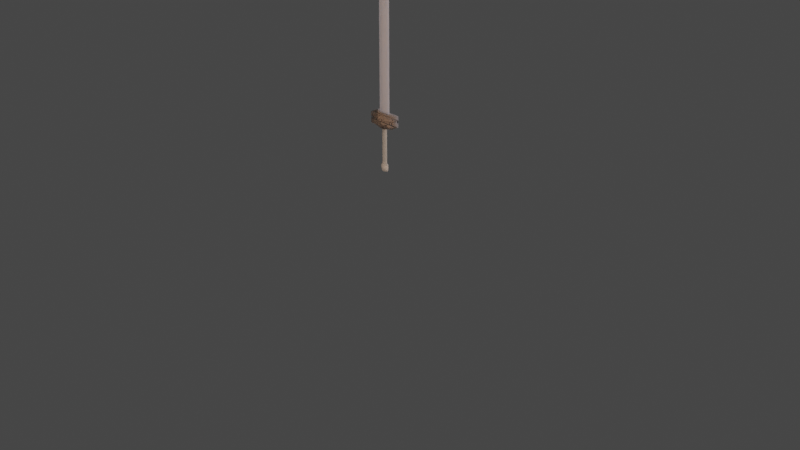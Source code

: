 # Source: sword.blend  (saved by Blender 3.5.10; exported with 4.5.12 LTS)
import bpy
from mathutils import Matrix  # noqa: F401  (used for matrix-valued properties, if any)

bpy.ops.wm.read_factory_settings(use_empty=True)
scene = bpy.context.scene
scene.name = 'Scene'

# ---- collections
col_collection = bpy.data.collections.new('Collection'); scene.collection.children.link(col_collection)

# ---- materials (node trees are filled in below, after node groups)
mat_lamina = bpy.data.materials.new('lamina')
mat_lamina.alpha_threshold = 0.0
mat_lamina.use_transparent_shadow = False
mat_lamina.roughness = 0.5
mat_lamina.line_color = (0.0, 0.0, 0.0, 1.0)
mat_guarda = bpy.data.materials.new('guarda')
mat_guarda.use_transparent_shadow = False
mat_cabo = bpy.data.materials.new('cabo')
mat_cabo.use_transparent_shadow = False

# ---- material node trees
mat_lamina.use_nodes = True; mat_lamina.node_tree.nodes.clear()
_N = mat_lamina.node_tree.nodes; _L = mat_lamina.node_tree.links
n0 = _N.new('ShaderNodeOutputMaterial'); n0.name = 'Material Output'; n0.location = (300, 300)
n1 = _N.new('ShaderNodeBsdfPrincipled'); n1.name = 'Principled BSDF'; n1.location = (10, 300)
n1.distribution = 'GGX'
n1.subsurface_method = 'RANDOM_WALK_SKIN'
n1.inputs[0].default_value = (0.1845, 0.1845, 0.1845, 1.0)
n1.inputs[1].default_value = 0.4252
n1.inputs[3].default_value = 1.45
n1.inputs[8].default_value = 1.0
n1.inputs[10].default_value = 1.0
n1.inputs[13].default_value = 0.0
n1.inputs[24].default_value = 0.02677
n1.inputs[27].default_value = (0.0, 0.0, 0.0, 1.0)
n1.inputs[28].default_value = 1.0
_L.new(n1.outputs[0], n0.inputs[0])
n0.is_active_output = True
mat_guarda.use_nodes = True; mat_guarda.node_tree.nodes.clear()
_N = mat_guarda.node_tree.nodes; _L = mat_guarda.node_tree.links
n0 = _N.new('ShaderNodeBsdfPrincipled'); n0.name = 'Principled BSDF'; n0.location = (10, 300)
n0.distribution = 'GGX'
n0.subsurface_method = 'RANDOM_WALK_SKIN'
n0.inputs[0].default_value = (0.01912, 0.01912, 0.01912, 1.0)
n0.inputs[1].default_value = 0.007874
n0.inputs[2].default_value = 0.0
n0.inputs[3].default_value = 1.45
n0.inputs[8].default_value = 1.0
n0.inputs[10].default_value = 0.685
n0.inputs[11].default_value = 1.01
n0.inputs[13].default_value = 0.0
n0.inputs[20].default_value = 0.0
n0.inputs[27].default_value = (0.0, 0.0, 0.0, 1.0)
n0.inputs[28].default_value = 1.0
n1 = _N.new('ShaderNodeOutputMaterial'); n1.name = 'Material Output'; n1.location = (300, 300)
_L.new(n0.outputs[0], n1.inputs[0])
n1.is_active_output = True
mat_cabo.use_nodes = True; mat_cabo.node_tree.nodes.clear()
_N = mat_cabo.node_tree.nodes; _L = mat_cabo.node_tree.links
n0 = _N.new('ShaderNodeBsdfPrincipled'); n0.name = 'Principled BSDF'; n0.location = (10, 300)
n0.distribution = 'GGX'
n0.subsurface_method = 'RANDOM_WALK_SKIN'
n0.inputs[0].default_value = (0.1237, 0.07335, 0.04053, 1.0)
n0.inputs[2].default_value = 0.0
n0.inputs[3].default_value = 0.0
n0.inputs[8].default_value = 1.0
n0.inputs[10].default_value = 0.622
n0.inputs[11].default_value = 1.466
n0.inputs[13].default_value = 0.0
n0.inputs[20].default_value = 0.0
n0.inputs[27].default_value = (0.005605, 0.005605, 0.005605, 1.0)
n0.inputs[28].default_value = 1.0
n1 = _N.new('ShaderNodeOutputMaterial'); n1.name = 'Material Output'; n1.location = (300, 300)
_L.new(n0.outputs[0], n1.inputs[0])
n1.is_active_output = True

# ---- world
world_world = bpy.data.worlds.new('World'); scene.world = world_world
world_world.use_nodes = True; world_world.node_tree.nodes.clear()
_N = world_world.node_tree.nodes; _L = world_world.node_tree.links
n0 = _N.new('ShaderNodeOutputWorld'); n0.name = 'World Output'; n0.location = (300, 300)
n1 = _N.new('ShaderNodeBackground'); n1.name = 'Background'; n1.location = (10, 300)
n1.inputs[0].default_value = (0.05088, 0.05088, 0.05088, 1.0)
_L.new(n1.outputs[0], n0.inputs[0])
n0.is_active_output = True
world_world.color = (0.05088, 0.05088, 0.05088)
world_world.use_sun_shadow = False
world_world.sun_shadow_jitter_overblur = 0.0

# ---- cameras
cam_camera = bpy.data.cameras.new('Camera')
cam_camera.clip_end = 100.0
cam_camera.ortho_scale = 7.314

# ---- lights
light_light = bpy.data.lights.new('Light', 'POINT')
light_light.color = (1.0, 0.8444, 0.8991)
light_light.transmission_factor = 0.0
light_light.energy = 999.0
light_light.shadow_soft_size = 0.07045
light_light.shadow_maximum_resolution = 0.006
light_light.use_absolute_resolution = True

# ---- meshes
me_cube = bpy.data.meshes.new('Cube')
me_cube.from_pydata([(1.0, -0.03237, 1.0), (1.0, -0.03237, -1.0), (1.0, -0.246, 1.0), (1.0, -0.4391, -1.0), (-1.0, -0.03237, 1.0), (-1.0, -0.03237, -1.0), (-1.0, -0.1692, 1.0), (-1.0, -0.4391, -1.0), (0.0, 1.0, -1.0), (0.0, -0.2414, 1.148), (0.0, -1.0, -1.0), (0.0, -0.03237, 1.148), (0.5, -1.0, -1.0), (0.5, -0.03237, 1.076), (0.5, 1.0, -1.0), (0.5, -0.2407, 1.076), (-0.5, 1.0, -1.0), (-0.5, -0.1958, 1.077), (-0.5, -1.0, -1.0), (-0.5, -0.03237, 1.077), (-0.5428, 1.0, 1.003), (0.5785, 1.0, 1.006), (0.0, 1.0, 1.086), (0.0, -1.0, 1.086), (-0.5428, -1.0, 1.004), (0.5785, -1.0, 1.006)], [], [(19, 4, 6, 17), (18, 24, 6, 7), (7, 6, 4, 5), (14, 1, 3, 12), (1, 0, 2, 3), (14, 21, 0, 1), (16, 20, 22, 8), (16, 8, 10, 18), (12, 25, 23, 10), (13, 11, 9, 15), (0, 13, 15, 2), (3, 2, 25, 12), (8, 22, 21, 14), (8, 14, 12, 10), (5, 16, 18, 7), (5, 4, 20, 16), (10, 23, 24, 18), (11, 19, 17, 9), (20, 4, 19), (0, 21, 13), (21, 22, 11, 13), (22, 20, 19, 11), (25, 2, 15), (6, 24, 17), (23, 25, 15, 9), (24, 23, 9, 17)])
_uv = me_cube.uv_layers.new(name='UVMap')
_uv.uv.foreach_set('vector', [0.8125, 0.5, 0.875, 0.5, 0.875, 0.75, 0.8125, 0.75, 0.375, 0.9375, 0.6158, 0.9375, 0.625, 1.0, 0.375, 1.0, 0.375, 0.0, 0.625, 0.0, 0.625, 0.25, 0.375, 0.25, 0.3125, 0.5, 0.375, 0.5, 0.375, 0.75, 0.3125, 0.75, 0.375, 0.5, 0.625, 0.5, 0.625, 0.75, 0.375, 0.75, 0.375, 0.4375, 0.6159, 0.4375, 0.625, 0.5, 0.375, 0.5, 0.375, 0.3125, 0.6158, 0.3125, 0.6077, 0.375, 0.375, 0.375, 0.1875, 0.5, 0.25, 0.5, 0.25, 0.75, 0.1875, 0.75, 0.375, 0.8125, 0.6159, 0.8125, 0.6077, 0.875, 0.375, 0.875, 0.6875, 0.5, 0.75, 0.5, 0.75, 0.75, 0.6875, 0.75, 0.625, 0.5, 0.6875, 0.5, 0.6875, 0.75, 0.625, 0.75, 0.375, 0.75, 0.625, 0.75, 0.6159, 0.8125, 0.375, 0.8125, 0.375, 0.375, 0.6077, 0.375, 0.6159, 0.4375, 0.375, 0.4375, 0.25, 0.5, 0.3125, 0.5, 0.3125, 0.75, 0.25, 0.75, 0.125, 0.5, 0.1875, 0.5, 0.1875, 0.75, 0.125, 0.75, 0.375, 0.25, 0.625, 0.25, 0.6158, 0.3125, 0.375, 0.3125, 0.375, 0.875, 0.6077, 0.875, 0.6158, 0.9375, 0.375, 0.9375, 0.75, 0.5, 0.8125, 0.5, 0.8125, 0.75, 0.75, 0.75, 0.6158, 0.3125, 0.625, 0.25, 0.625, 0.3125, 0.625, 0.5, 0.6159, 0.4375, 0.625, 0.4375, 0.6159, 0.4375, 0.6077, 0.375, 0.625, 0.375, 0.625, 0.4375, 0.6077, 0.375, 0.6158, 0.3125, 0.625, 0.3125, 0.625, 0.375, 0.6159, 0.8125, 0.625, 0.75, 0.625, 0.8125, 0.625, 1.0, 0.6158, 0.9375, 0.625, 0.9375, 0.6077, 0.875, 0.6159, 0.8125, 0.625, 0.8125, 0.625, 0.875, 0.6158, 0.9375, 0.6077, 0.875, 0.625, 0.875, 0.625, 0.9375])
me_cube.materials.append(mat_lamina)
me_cube.use_mirror_vertex_groups = False
me_cube.update()
me_cube_004 = bpy.data.meshes.new('Cube.004')
me_cube_004.from_pydata([(-0.1414, 0.002676, 0.0), (-0.1368, 0.002676, 0.06058), (-0.1414, 0.09339, 0.0), (-0.1368, 0.09339, 0.06058), (-0.001289, 0.009941, 0.001259), (0.0, 0.002676, 0.06058), (-0.00108, 0.08719, 0.00105), (0.0, 0.09339, 0.06058), (-0.00108, 0.08719, 0.01285), (-0.1414, 0.09339, 0.01368), (-0.1414, 0.002676, 0.01308), (-0.001289, 0.009941, 0.01162), (-0.1483, 0.09339, 0.01351), (-0.1484, 0.002676, 0.01338), (-0.1484, 0.09339, 0.01958), (-0.1485, 0.002676, 0.02009), (-0.1483, 0.09339, 0.0224), (-0.1485, 0.002676, 0.02288), (-0.1424, 0.09339, 0.05896), (-0.1424, 0.002676, 0.05925), (-0.1456, 0.002676, 0.05696), (-0.1456, 0.09339, 0.05648), (-0.1478, 0.09339, 0.05259), (-0.1478, 0.002676, 0.05332), (-0.1478, 0.09339, 0.05039), (-0.1479, 0.002676, 0.05074), (-0.1144, 0.08719, 0.00105), (-0.1144, 0.08719, 0.01264), (-0.1183, 0.08593, 0.0), (-0.1186, 0.08593, 0.01372), (-0.1182, 0.01274, 0.0), (-0.1185, 0.01274, 0.01305), (-0.1144, 0.009941, 0.001259), (-0.1143, 0.009941, 0.01175), (0.0, 0.002676, 0.01291), (0.0, 0.002676, 0.0), (-0.1157, 0.002676, 0.0), (-0.1156, 0.002676, 0.01305), (0.0, 0.09339, 0.01394), (0.0, 0.09339, 0.0), (-0.1154, 0.09339, 0.0), (-0.1154, 0.09339, 0.01373), (-0.1389, 0.08593, 0.0), (-0.1389, 0.08593, 0.01369), (-0.1389, 0.01274, 0.01307), (-0.1388, 0.01274, 0.0), (0.1414, 0.002676, 0.0), (0.1368, 0.002676, 0.06058), (0.1414, 0.09339, 0.0), (0.1368, 0.09339, 0.06058), (0.001289, 0.009941, 0.001259), (0.00108, 0.08719, 0.00105), (0.00108, 0.08719, 0.01285), (0.1414, 0.09339, 0.01368), (0.1414, 0.002676, 0.01308), (0.001289, 0.009941, 0.01162), (0.1483, 0.09339, 0.01351), (0.1484, 0.002676, 0.01338), (0.1484, 0.09339, 0.01958), (0.1485, 0.002676, 0.02009), (0.1483, 0.09339, 0.0224), (0.1485, 0.002676, 0.02288), (0.1424, 0.09339, 0.05896), (0.1424, 0.002676, 0.05925), (0.1456, 0.002676, 0.05696), (0.1456, 0.09339, 0.05648), (0.1478, 0.09339, 0.05259), (0.1478, 0.002676, 0.05332), (0.1478, 0.09339, 0.05039), (0.1479, 0.002676, 0.05074), (0.1144, 0.08719, 0.00105), (0.1144, 0.08719, 0.01264), (0.1183, 0.08593, 0.0), (0.1186, 0.08593, 0.01372), (0.1182, 0.01274, 0.0), (0.1185, 0.01274, 0.01305), (0.1144, 0.009941, 0.001259), (0.1143, 0.009941, 0.01175), (0.1157, 0.002676, 0.0), (0.1156, 0.002676, 0.01305), (0.1154, 0.09339, 0.0), (0.1154, 0.09339, 0.01373), (0.1389, 0.08593, 0.0), (0.1389, 0.08593, 0.01369), (0.1389, 0.01274, 0.01307), (0.1388, 0.01274, 0.0), (-0.1238, 0.01569, -0.06058), (-0.1238, 0.08038, -0.06058), (-0.001289, 0.009941, -0.001259), (0.0, 0.002676, -0.06058), (-0.00108, 0.08719, -0.00105), (0.0, 0.08038, -0.06058), (-0.00108, 0.08719, -0.01285), (-0.1414, 0.09339, -0.01368), (-0.1414, 0.002676, -0.01308), (-0.001289, 0.009941, -0.01162), (-0.1483, 0.09339, -0.01351), (-0.1484, 0.002676, -0.01338), (-0.1484, 0.09339, -0.01958), (-0.1485, 0.002676, -0.02009), (-0.1483, 0.09339, -0.0224), (-0.1485, 0.002676, -0.02288), (-0.1424, 0.09339, -0.05896), (-0.1424, 0.002676, -0.05925), (-0.1456, 0.002676, -0.05696), (-0.1456, 0.09339, -0.05648), (-0.1478, 0.09339, -0.05259), (-0.1478, 0.002676, -0.05332), (-0.1478, 0.09339, -0.05039), (-0.1479, 0.002676, -0.05074), (-0.1144, 0.08719, -0.00105), (-0.1144, 0.08719, -0.01264), (-0.1186, 0.08593, -0.01372), (-0.1185, 0.01274, -0.01305), (-0.1144, 0.009941, -0.001259), (-0.1143, 0.009941, -0.01175), (0.0, 0.002676, -0.01291), (-0.1156, 0.002676, -0.01305), (0.0, 0.09339, -0.01394), (-0.1154, 0.09339, -0.01373), (-0.1389, 0.08593, -0.01369), (-0.1389, 0.01274, -0.01307), (0.1238, 0.01569, -0.06058), (0.1238, 0.08038, -0.06058), (0.001289, 0.009941, -0.001259), (0.00108, 0.08719, -0.00105), (0.00108, 0.08719, -0.01285), (0.1414, 0.09339, -0.01368), (0.1414, 0.002676, -0.01308), (0.001289, 0.009941, -0.01162), (0.1483, 0.09339, -0.01351), (0.1484, 0.002676, -0.01338), (0.1484, 0.09339, -0.01958), (0.1485, 0.002676, -0.02009), (0.1483, 0.09339, -0.0224), (0.1485, 0.002676, -0.02288), (0.1424, 0.09339, -0.05896), (0.1424, 0.002676, -0.05925), (0.1456, 0.002676, -0.05696), (0.1456, 0.09339, -0.05648), (0.1478, 0.09339, -0.05259), (0.1478, 0.002676, -0.05332), (0.1478, 0.09339, -0.05039), (0.1479, 0.002676, -0.05074), (0.1144, 0.08719, -0.00105), (0.1144, 0.08719, -0.01264), (0.1186, 0.08593, -0.01372), (0.1185, 0.01274, -0.01305), (0.1144, 0.009941, -0.001259), (0.1143, 0.009941, -0.01175), (0.1156, 0.002676, -0.01305), (0.1154, 0.09339, -0.01373), (0.1389, 0.08593, -0.01369), (0.1389, 0.01274, -0.01307), (-0.1368, 0.002676, -0.06058), (-0.1368, 0.09339, -0.06058), (0.0, 0.09339, -0.06058), (0.0, 0.01569, -0.06058), (0.1368, 0.002676, -0.06058), (0.1368, 0.09339, -0.06058), (0.0, 0.08038, -0.09239), (0.0, 0.01569, -0.09239), (-0.05494, 0.01569, -0.08449), (-0.05494, 0.08038, -0.08449), (0.0, 0.08038, -0.09239), (0.04995, 0.08038, -0.08509), (0.04995, 0.01569, -0.08509), (0.0, 0.01569, -0.09239)], [], [(0, 10, 9, 2), (2, 9, 43, 42), (4, 11, 33, 32), (7, 3, 1, 5), (38, 41, 29, 43, 9, 12, 14, 16, 24, 22, 21, 18, 3, 7), (9, 10, 13, 12), (10, 44, 31, 37, 34, 5, 1, 19, 20, 23, 25, 17, 15, 13), (12, 13, 15, 14), (14, 15, 17, 16), (16, 17, 25, 24), (18, 19, 1, 3), (21, 20, 19, 18), (22, 23, 20, 21), (24, 25, 23, 22), (26, 27, 8, 6), (28, 29, 41, 40), (30, 31, 44, 45), (36, 37, 31, 30), (11, 4, 35, 34), (4, 32, 36, 35), (33, 11, 34, 37), (32, 33, 37, 36), (6, 8, 38, 39), (26, 6, 39, 40), (8, 27, 41, 38), (27, 26, 40, 41), (42, 43, 29, 28), (45, 44, 10, 0), (46, 48, 53, 54), (48, 82, 83, 53), (50, 76, 77, 55), (7, 5, 47, 49), (38, 7, 49, 62, 65, 66, 68, 60, 58, 56, 53, 83, 73, 81), (53, 56, 57, 54), (54, 57, 59, 61, 69, 67, 64, 63, 47, 5, 34, 79, 75, 84), (56, 58, 59, 57), (58, 60, 61, 59), (60, 68, 69, 61), (62, 49, 47, 63), (65, 62, 63, 64), (66, 65, 64, 67), (68, 66, 67, 69), (70, 51, 52, 71), (72, 80, 81, 73), (74, 85, 84, 75), (78, 74, 75, 79), (55, 34, 35, 50), (50, 35, 78, 76), (77, 79, 34, 55), (76, 78, 79, 77), (51, 39, 38, 52), (70, 80, 39, 51), (52, 38, 81, 71), (71, 81, 80, 70), (82, 72, 73, 83), (85, 46, 54, 84), (0, 2, 93, 94), (2, 42, 120, 93), (88, 114, 115, 95), (118, 156, 155, 102, 105, 106, 108, 100, 98, 96, 93, 120, 112, 119), (93, 96, 97, 94), (94, 97, 99, 101, 109, 107, 104, 103, 154, 89, 116, 117, 113, 121), (96, 98, 99, 97), (98, 100, 101, 99), (100, 108, 109, 101), (102, 155, 154, 103), (105, 102, 103, 104), (106, 105, 104, 107), (108, 106, 107, 109), (110, 90, 92, 111), (28, 40, 119, 112), (30, 45, 121, 113), (36, 30, 113, 117), (95, 116, 35, 88), (88, 35, 36, 114), (115, 117, 116, 95), (114, 36, 117, 115), (90, 39, 118, 92), (110, 40, 39, 90), (92, 118, 119, 111), (111, 119, 40, 110), (42, 28, 112, 120), (45, 0, 94, 121), (46, 128, 127, 48), (48, 127, 152, 82), (124, 129, 149, 148), (118, 151, 146, 152, 127, 130, 132, 134, 142, 140, 139, 136, 159, 156), (127, 128, 131, 130), (128, 153, 147, 150, 116, 89, 158, 137, 138, 141, 143, 135, 133, 131), (130, 131, 133, 132), (132, 133, 135, 134), (134, 135, 143, 142), (136, 137, 158, 159), (139, 138, 137, 136), (140, 141, 138, 139), (142, 143, 141, 140), (144, 145, 126, 125), (72, 146, 151, 80), (74, 147, 153, 85), (78, 150, 147, 74), (129, 124, 35, 116), (124, 148, 78, 35), (149, 129, 116, 150), (148, 149, 150, 78), (125, 126, 118, 39), (144, 125, 39, 80), (126, 145, 151, 118), (145, 144, 80, 151), (82, 152, 146, 72), (85, 153, 128, 46), (87, 86, 154, 155), (91, 87, 155, 156), (86, 157, 89, 154), (122, 123, 159, 158), (123, 91, 156, 159), (157, 122, 158, 89), (160, 161, 162, 163), (157, 161, 160, 91), (86, 162, 161, 157), (87, 163, 162, 86), (91, 160, 163, 87), (164, 165, 166, 167), (123, 165, 164, 91), (122, 166, 165, 123), (157, 167, 166, 122), (91, 164, 167, 157)])
_uv = me_cube_004.uv_layers.new(name='UVMap')
_uv.uv.foreach_set('vector', [0.375, 0.0, 0.4291, 0.0, 0.4316, 0.25, 0.375, 0.25, 0.375, 0.25, 0.4316, 0.25, 0.4316, 0.2585, 0.375, 0.2585, 0.3803, 0.7524, 0.4231, 0.7524, 0.4236, 0.9574, 0.3803, 0.9572, 0.625, 0.5, 0.875, 0.5, 0.875, 0.75, 0.625, 0.75, 0.4327, 0.5, 0.4318, 0.296, 0.4317, 0.2861, 0.4316, 0.2585, 0.4316, 0.25, 0.4467, 0.25, 0.4559, 0.25, 0.4649, 0.25, 0.5841, 0.25, 0.5921, 0.25, 0.603, 0.25, 0.6149, 0.25, 0.625, 0.25, 0.625, 0.5, 0.4316, 0.25, 0.4291, 0.0, 0.4462, 0.0, 0.4467, 0.25, 0.4291, 1.0, 0.4291, 0.9947, 0.429, 0.9674, 0.429, 0.9598, 0.4284, 0.75, 0.625, 0.75, 0.625, 1.0, 0.6161, 1.0, 0.605, 1.0, 0.5951, 1.0, 0.5871, 1.0, 0.4695, 1.0, 0.458, 1.0, 0.4462, 1.0, 0.4467, 0.25, 0.4462, 0.0, 0.458, 0.0, 0.4559, 0.25, 0.4559, 0.25, 0.458, 0.0, 0.4695, 0.0, 0.4649, 0.25, 0.4649, 0.25, 0.4695, 0.0, 0.5871, 0.0, 0.5841, 0.25, 0.6149, 0.25, 0.6161, 0.0, 0.625, 0.0, 0.625, 0.25, 0.603, 0.25, 0.605, 0.0, 0.6161, 0.0, 0.6149, 0.25, 0.5921, 0.25, 0.5951, 0.0, 0.605, 0.0, 0.603, 0.25, 0.5841, 0.25, 0.5871, 0.0, 0.5951, 0.0, 0.5921, 0.25, 0.3795, 0.2979, 0.4273, 0.2979, 0.4282, 0.4981, 0.3795, 0.4981, 0.375, 0.2866, 0.4317, 0.2861, 0.4318, 0.296, 0.375, 0.296, 0.375, 0.9693, 0.429, 0.9674, 0.4291, 0.9947, 0.375, 0.9954, 0.375, 0.9595, 0.429, 0.9598, 0.429, 0.9674, 0.375, 0.9693, 0.4231, 0.7524, 0.3803, 0.7524, 0.375, 0.75, 0.4284, 0.75, 0.3803, 0.7524, 0.3803, 0.9572, 0.375, 0.9595, 0.375, 0.75, 0.4236, 0.9574, 0.4231, 0.7524, 0.4284, 0.75, 0.429, 0.9598, 0.3803, 0.9572, 0.4236, 0.9574, 0.429, 0.9598, 0.375, 0.9595, 0.3795, 0.4981, 0.4282, 0.4981, 0.4327, 0.5, 0.375, 0.5, 0.3795, 0.2979, 0.3795, 0.4981, 0.375, 0.5, 0.375, 0.296, 0.4282, 0.4981, 0.4273, 0.2979, 0.4318, 0.296, 0.4327, 0.5, 0.4273, 0.2979, 0.3795, 0.2979, 0.375, 0.296, 0.4318, 0.296, 0.375, 0.2585, 0.4316, 0.2585, 0.4317, 0.2861, 0.375, 0.2866, 0.375, 0.9954, 0.4291, 0.9947, 0.4291, 1.0, 0.375, 1.0, 0.375, 0.0, 0.375, 0.25, 0.4316, 0.25, 0.4291, 0.0, 0.375, 0.25, 0.375, 0.2585, 0.4316, 0.2585, 0.4316, 0.25, 0.3803, 0.7524, 0.3803, 0.9572, 0.4236, 0.9574, 0.4231, 0.7524, 0.625, 0.5, 0.625, 0.75, 0.875, 0.75, 0.875, 0.5, 0.4327, 0.5, 0.625, 0.5, 0.625, 0.25, 0.6149, 0.25, 0.603, 0.25, 0.5921, 0.25, 0.5841, 0.25, 0.4649, 0.25, 0.4559, 0.25, 0.4467, 0.25, 0.4316, 0.25, 0.4316, 0.2585, 0.4317, 0.2861, 0.4318, 0.296, 0.4316, 0.25, 0.4467, 0.25, 0.4462, 0.0, 0.4291, 0.0, 0.4291, 1.0, 0.4462, 1.0, 0.458, 1.0, 0.4695, 1.0, 0.5871, 1.0, 0.5951, 1.0, 0.605, 1.0, 0.6161, 1.0, 0.625, 1.0, 0.625, 0.75, 0.4284, 0.75, 0.429, 0.9598, 0.429, 0.9674, 0.4291, 0.9947, 0.4467, 0.25, 0.4559, 0.25, 0.458, 0.0, 0.4462, 0.0, 0.4559, 0.25, 0.4649, 0.25, 0.4695, 0.0, 0.458, 0.0, 0.4649, 0.25, 0.5841, 0.25, 0.5871, 0.0, 0.4695, 0.0, 0.6149, 0.25, 0.625, 0.25, 0.625, 0.0, 0.6161, 0.0, 0.603, 0.25, 0.6149, 0.25, 0.6161, 0.0, 0.605, 0.0, 0.5921, 0.25, 0.603, 0.25, 0.605, 0.0, 0.5951, 0.0, 0.5841, 0.25, 0.5921, 0.25, 0.5951, 0.0, 0.5871, 0.0, 0.3795, 0.2979, 0.3795, 0.4981, 0.4282, 0.4981, 0.4273, 0.2979, 0.375, 0.2866, 0.375, 0.296, 0.4318, 0.296, 0.4317, 0.2861, 0.375, 0.9693, 0.375, 0.9954, 0.4291, 0.9947, 0.429, 0.9674, 0.375, 0.9595, 0.375, 0.9693, 0.429, 0.9674, 0.429, 0.9598, 0.4231, 0.7524, 0.4284, 0.75, 0.375, 0.75, 0.3803, 0.7524, 0.3803, 0.7524, 0.375, 0.75, 0.375, 0.9595, 0.3803, 0.9572, 0.4236, 0.9574, 0.429, 0.9598, 0.4284, 0.75, 0.4231, 0.7524, 0.3803, 0.9572, 0.375, 0.9595, 0.429, 0.9598, 0.4236, 0.9574, 0.3795, 0.4981, 0.375, 0.5, 0.4327, 0.5, 0.4282, 0.4981, 0.3795, 0.2979, 0.375, 0.296, 0.375, 0.5, 0.3795, 0.4981, 0.4282, 0.4981, 0.4327, 0.5, 0.4318, 0.296, 0.4273, 0.2979, 0.4273, 0.2979, 0.4318, 0.296, 0.375, 0.296, 0.3795, 0.2979, 0.375, 0.2585, 0.375, 0.2866, 0.4317, 0.2861, 0.4316, 0.2585, 0.375, 0.9954, 0.375, 1.0, 0.4291, 1.0, 0.4291, 0.9947, 0.375, 0.0, 0.375, 0.25, 0.4316, 0.25, 0.4291, 0.0, 0.375, 0.25, 0.375, 0.2585, 0.4316, 0.2585, 0.4316, 0.25, 0.3803, 0.7524, 0.3803, 0.9572, 0.4236, 0.9574, 0.4231, 0.7524, 0.4327, 0.5, 0.625, 0.5, 0.625, 0.25, 0.6149, 0.25, 0.603, 0.25, 0.5921, 0.25, 0.5841, 0.25, 0.4649, 0.25, 0.4559, 0.25, 0.4467, 0.25, 0.4316, 0.25, 0.4316, 0.2585, 0.4317, 0.2861, 0.4318, 0.296, 0.4316, 0.25, 0.4467, 0.25, 0.4462, 0.0, 0.4291, 0.0, 0.4291, 1.0, 0.4462, 1.0, 0.458, 1.0, 0.4695, 1.0, 0.5871, 1.0, 0.5951, 1.0, 0.605, 1.0, 0.6161, 1.0, 0.625, 1.0, 0.625, 0.75, 0.4284, 0.75, 0.429, 0.9598, 0.429, 0.9674, 0.4291, 0.9947, 0.4467, 0.25, 0.4559, 0.25, 0.458, 0.0, 0.4462, 0.0, 0.4559, 0.25, 0.4649, 0.25, 0.4695, 0.0, 0.458, 0.0, 0.4649, 0.25, 0.5841, 0.25, 0.5871, 0.0, 0.4695, 0.0, 0.6149, 0.25, 0.625, 0.25, 0.625, 0.0, 0.6161, 0.0, 0.603, 0.25, 0.6149, 0.25, 0.6161, 0.0, 0.605, 0.0, 0.5921, 0.25, 0.603, 0.25, 0.605, 0.0, 0.5951, 0.0, 0.5841, 0.25, 0.5921, 0.25, 0.5951, 0.0, 0.5871, 0.0, 0.3795, 0.2979, 0.3795, 0.4981, 0.4282, 0.4981, 0.4273, 0.2979, 0.375, 0.2866, 0.375, 0.296, 0.4318, 0.296, 0.4317, 0.2861, 0.375, 0.9693, 0.375, 0.9954, 0.4291, 0.9947, 0.429, 0.9674, 0.375, 0.9595, 0.375, 0.9693, 0.429, 0.9674, 0.429, 0.9598, 0.4231, 0.7524, 0.4284, 0.75, 0.375, 0.75, 0.3803, 0.7524, 0.3803, 0.7524, 0.375, 0.75, 0.375, 0.9595, 0.3803, 0.9572, 0.4236, 0.9574, 0.429, 0.9598, 0.4284, 0.75, 0.4231, 0.7524, 0.3803, 0.9572, 0.375, 0.9595, 0.429, 0.9598, 0.4236, 0.9574, 0.3795, 0.4981, 0.375, 0.5, 0.4327, 0.5, 0.4282, 0.4981, 0.3795, 0.2979, 0.375, 0.296, 0.375, 0.5, 0.3795, 0.4981, 0.4282, 0.4981, 0.4327, 0.5, 0.4318, 0.296, 0.4273, 0.2979, 0.4273, 0.2979, 0.4318, 0.296, 0.375, 0.296, 0.3795, 0.2979, 0.375, 0.2585, 0.375, 0.2866, 0.4317, 0.2861, 0.4316, 0.2585, 0.375, 0.9954, 0.375, 1.0, 0.4291, 1.0, 0.4291, 0.9947, 0.375, 0.0, 0.4291, 0.0, 0.4316, 0.25, 0.375, 0.25, 0.375, 0.25, 0.4316, 0.25, 0.4316, 0.2585, 0.375, 0.2585, 0.3803, 0.7524, 0.4231, 0.7524, 0.4236, 0.9574, 0.3803, 0.9572, 0.4327, 0.5, 0.4318, 0.296, 0.4317, 0.2861, 0.4316, 0.2585, 0.4316, 0.25, 0.4467, 0.25, 0.4559, 0.25, 0.4649, 0.25, 0.5841, 0.25, 0.5921, 0.25, 0.603, 0.25, 0.6149, 0.25, 0.625, 0.25, 0.625, 0.5, 0.4316, 0.25, 0.4291, 0.0, 0.4462, 0.0, 0.4467, 0.25, 0.4291, 1.0, 0.4291, 0.9947, 0.429, 0.9674, 0.429, 0.9598, 0.4284, 0.75, 0.625, 0.75, 0.625, 1.0, 0.6161, 1.0, 0.605, 1.0, 0.5951, 1.0, 0.5871, 1.0, 0.4695, 1.0, 0.458, 1.0, 0.4462, 1.0, 0.4467, 0.25, 0.4462, 0.0, 0.458, 0.0, 0.4559, 0.25, 0.4559, 0.25, 0.458, 0.0, 0.4695, 0.0, 0.4649, 0.25, 0.4649, 0.25, 0.4695, 0.0, 0.5871, 0.0, 0.5841, 0.25, 0.6149, 0.25, 0.6161, 0.0, 0.625, 0.0, 0.625, 0.25, 0.603, 0.25, 0.605, 0.0, 0.6161, 0.0, 0.6149, 0.25, 0.5921, 0.25, 0.5951, 0.0, 0.605, 0.0, 0.603, 0.25, 0.5841, 0.25, 0.5871, 0.0, 0.5951, 0.0, 0.5921, 0.25, 0.3795, 0.2979, 0.4273, 0.2979, 0.4282, 0.4981, 0.3795, 0.4981, 0.375, 0.2866, 0.4317, 0.2861, 0.4318, 0.296, 0.375, 0.296, 0.375, 0.9693, 0.429, 0.9674, 0.4291, 0.9947, 0.375, 0.9954, 0.375, 0.9595, 0.429, 0.9598, 0.429, 0.9674, 0.375, 0.9693, 0.4231, 0.7524, 0.3803, 0.7524, 0.375, 0.75, 0.4284, 0.75, 0.3803, 0.7524, 0.3803, 0.9572, 0.375, 0.9595, 0.375, 0.75, 0.4236, 0.9574, 0.4231, 0.7524, 0.4284, 0.75, 0.429, 0.9598, 0.3803, 0.9572, 0.4236, 0.9574, 0.429, 0.9598, 0.375, 0.9595, 0.3795, 0.4981, 0.4282, 0.4981, 0.4327, 0.5, 0.375, 0.5, 0.3795, 0.2979, 0.3795, 0.4981, 0.375, 0.5, 0.375, 0.296, 0.4282, 0.4981, 0.4273, 0.2979, 0.4318, 0.296, 0.4327, 0.5, 0.4273, 0.2979, 0.3795, 0.2979, 0.375, 0.296, 0.4318, 0.296, 0.375, 0.2585, 0.4316, 0.2585, 0.4317, 0.2861, 0.375, 0.2866, 0.375, 0.9954, 0.4291, 0.9947, 0.4291, 1.0, 0.375, 1.0, 0.8512, 0.5359, 0.8512, 0.7141, 0.875, 0.75, 0.875, 0.5, 0.625, 0.5359, 0.8512, 0.5359, 0.875, 0.5, 0.625, 0.5, 0.8512, 0.7141, 0.625, 0.7141, 0.625, 0.75, 0.875, 0.75, 0.8512, 0.7141, 0.8512, 0.5359, 0.875, 0.5, 0.875, 0.75, 0.8512, 0.5359, 0.625, 0.5359, 0.625, 0.5, 0.875, 0.5, 0.625, 0.7141, 0.8512, 0.7141, 0.875, 0.75, 0.625, 0.75, 0.625, 0.5359, 0.625, 0.7141, 0.8512, 0.7141, 0.8512, 0.5359, 0.625, 0.7141, 0.625, 0.7141, 0.625, 0.5359, 0.625, 0.5359, 0.8512, 0.7141, 0.8512, 0.7141, 0.625, 0.7141, 0.625, 0.7141, 0.8512, 0.5359, 0.8512, 0.5359, 0.8512, 0.7141, 0.8512, 0.7141, 0.625, 0.5359, 0.625, 0.5359, 0.8512, 0.5359, 0.8512, 0.5359, 0.625, 0.5359, 0.8512, 0.5359, 0.8512, 0.7141, 0.625, 0.7141, 0.8512, 0.5359, 0.8512, 0.5359, 0.625, 0.5359, 0.625, 0.5359, 0.8512, 0.7141, 0.8512, 0.7141, 0.8512, 0.5359, 0.8512, 0.5359, 0.625, 0.7141, 0.625, 0.7141, 0.8512, 0.7141, 0.8512, 0.7141, 0.625, 0.5359, 0.625, 0.5359, 0.625, 0.7141, 0.625, 0.7141])
me_cube_004.materials.append(mat_guarda)
me_cube_004.update()
me_cylinder = bpy.data.meshes.new('Cylinder')
me_cylinder.from_pydata([(0.0, 1.0, -0.8246), (0.0, 1.0, 1.0), (0.1951, 0.9808, -0.8246), (0.1951, 0.9808, 1.0), (0.3827, 0.9239, -0.8246), (0.3827, 0.9239, 1.0), (0.5556, 0.8315, -0.8246), (0.5556, 0.8315, 1.0), (0.7071, 0.7071, -0.8246), (0.7071, 0.7071, 1.0), (0.8315, 0.5556, -0.8246), (0.8315, 0.5556, 1.0), (0.9239, 0.3827, -0.8246), (0.9239, 0.3827, 1.0), (0.9808, 0.1951, -0.8246), (0.9808, 0.1951, 1.0), (1.0, 0.0, -0.8246), (1.0, 0.0, 1.0), (0.9808, -0.1951, -0.8246), (0.9808, -0.1951, 1.0), (0.9239, -0.3827, -0.8246), (0.9239, -0.3827, 1.0), (0.8315, -0.5556, -0.8246), (0.8315, -0.5556, 1.0), (0.7071, -0.7071, -0.8246), (0.7071, -0.7071, 1.0), (0.5556, -0.8315, -0.8246), (0.5556, -0.8315, 1.0), (0.3827, -0.9239, -0.8246), (0.3827, -0.9239, 1.0), (0.1951, -0.9808, -0.8246), (0.1951, -0.9808, 1.0), (0.0, -1.0, -0.8246), (0.0, -1.0, 1.0), (-0.1951, -0.9808, -0.8246), (-0.1951, -0.9808, 1.0), (-0.3827, -0.9239, -0.8246), (-0.3827, -0.9239, 1.0), (-0.5556, -0.8315, -0.8246), (-0.5556, -0.8315, 1.0), (-0.7071, -0.7071, -0.8246), (-0.7071, -0.7071, 1.0), (-0.8315, -0.5556, -0.8246), (-0.8315, -0.5556, 1.0), (-0.9239, -0.3827, -0.8246), (-0.9239, -0.3827, 1.0), (-0.9808, -0.1951, -0.8246), (-0.9808, -0.1951, 1.0), (-1.0, 0.0, -0.8246), (-1.0, 0.0, 1.0), (-0.9808, 0.1951, -0.8246), (-0.9808, 0.1951, 1.0), (-0.9239, 0.3827, -0.8246), (-0.9239, 0.3827, 1.0), (-0.8315, 0.5556, -0.8246), (-0.8315, 0.5556, 1.0), (-0.7071, 0.7071, -0.8246), (-0.7071, 0.7071, 1.0), (-0.5556, 0.8315, -0.8246), (-0.5556, 0.8315, 1.0), (-0.3827, 0.9239, -0.8246), (-0.3827, 0.9239, 1.0), (-0.1951, 0.9808, -0.8246), (-0.1951, 0.9808, 1.0), (1.462e-06, 1.0, -1.146), (0.1765, 0.9808, -1.147), (0.5083, 0.9239, -1.147), (0.8141, 0.8315, -1.147), (1.082, 0.7071, -1.147), (1.302, 0.5556, -1.147), (1.466, 0.3827, -1.147), (1.566, 0.1951, -1.147), (1.6, 2.842e-14, -1.147), (1.566, -0.1951, -1.147), (1.466, -0.3827, -1.147), (1.302, -0.5556, -1.147), (1.082, -0.7071, -1.147), (0.8141, -0.8315, -1.147), (0.6769, -0.9239, -1.146), (0.3451, -0.9808, -1.146), (1.462e-06, -1.0, -1.146), (-0.3451, -0.9808, -1.146), (-0.4489, -0.9239, -1.146), (-0.7547, -0.8315, -1.146), (-1.023, -0.7071, -1.146), (-1.243, -0.5556, -1.146), (-1.406, -0.3827, -1.146), (-1.507, -0.1951, -1.146), (-1.541, 2.842e-14, -1.146), (-1.507, 0.1951, -1.146), (-1.406, 0.3827, -1.146), (-1.243, 0.5556, -1.146), (-1.023, 0.7071, -1.146), (-0.7547, 0.8315, -1.146), (-0.4489, 0.9239, -1.146), (-0.3451, 0.9808, -1.146), (1.324, -0.7071, -1.008), (1.556, -0.5556, -1.008), (-1.556, -0.5556, -1.008), (-1.324, -0.7071, -1.008), (-0.7163, 0.9239, -1.008), (-1.04, 0.8315, -1.008), (1.872, 5.684e-14, -1.008), (1.836, 0.1951, -1.008), (-0.3652, -0.9808, -1.008), (5.576e-06, -1.0, -1.008), (-1.729, 0.3827, -1.008), (-1.836, 0.1951, -1.008), (1.324, 0.7071, -1.008), (1.04, 0.8315, -1.008), (1.04, -0.8315, -1.008), (-1.729, -0.3827, -1.008), (-0.3652, 0.9808, -1.008), (1.836, -0.1951, -1.008), (-0.7163, -0.9239, -1.008), (-1.556, 0.5556, -1.008), (1.556, 0.5556, -1.008), (0.7163, -0.9239, -1.008), (-1.836, -0.1951, -1.008), (0.3652, 0.9808, -1.008), (5.576e-06, 1.0, -1.008), (1.729, -0.3827, -1.008), (-1.04, -0.8315, -1.008), (-1.324, 0.7071, -1.008), (1.729, 0.3827, -1.008), (0.3652, -0.9808, -1.008), (-1.872, 5.684e-14, -1.008), (0.7163, 0.9239, -1.008), (1.282, -0.7071, -1.1), (-1.508, -0.5556, -1.1), (-0.694, 0.9239, -1.1), (1.814, 5.684e-14, -1.1), (-0.3538, -0.9808, -1.1), (-1.676, 0.3827, -1.1), (1.282, 0.7071, -1.1), (1.008, -0.8315, -1.1), (-1.676, -0.3827, -1.1), (-0.3538, 0.9808, -1.1), (1.779, -0.1951, -1.1), (-0.694, -0.9239, -1.1), (-1.508, 0.5556, -1.1), (1.508, 0.5556, -1.1), (0.694, -0.9239, -1.1), (-1.779, -0.1951, -1.1), (0.3538, 0.9808, -1.1), (1.676, -0.3827, -1.1), (-1.008, -0.8315, -1.1), (-1.282, 0.7071, -1.1), (1.676, 0.3827, -1.1), (0.3538, -0.9808, -1.1), (-1.814, 5.684e-14, -1.1), (0.694, 0.9239, -1.1), (1.508, -0.5556, -1.1), (-1.282, -0.7071, -1.1), (-1.008, 0.8315, -1.1), (1.779, 0.1951, -1.1), (1.335e-06, -1.0, -1.1), (-1.779, 0.1951, -1.1), (1.008, 0.8315, -1.1), (1.335e-06, 1.0, -1.1), (1.518, -0.5556, -0.8898), (-1.291, -0.7071, -0.8898), (-1.014, 0.8315, -0.8898), (1.791, 0.1951, -0.8898), (-1.638e-05, -1.0, -0.8898), (-1.791, 0.1951, -0.8898), (1.014, 0.8315, -0.8898), (-1.638e-05, 1.0, -0.8898), (1.291, -0.7071, -0.8898), (-1.518, -0.5556, -0.8898), (-0.6987, 0.9239, -0.8898), (1.826, 2.842e-14, -0.8898), (-0.3562, -0.9808, -0.8898), (-1.687, 0.3827, -0.8898), (1.291, 0.7071, -0.8898), (1.014, -0.8315, -0.8898), (-1.687, -0.3827, -0.8898), (-0.3562, 0.9808, -0.8898), (1.791, -0.1951, -0.8898), (-0.6987, -0.9239, -0.8898), (-1.518, 0.5556, -0.8898), (1.518, 0.5556, -0.8898), (0.6986, -0.9239, -0.8898), (-1.791, -0.1951, -0.8898), (0.3561, 0.9808, -0.8898), (1.687, -0.3827, -0.8898), (-1.014, -0.8315, -0.8898), (-1.291, 0.7071, -0.8898), (1.687, 0.3827, -0.8898), (0.3561, -0.9808, -0.8898), (-1.826, 2.842e-14, -0.8898), (0.6986, 0.9239, -0.8898), (1.556, -0.5556, -0.8434), (-1.23, -0.7071, -0.8426), (-1.015, 0.8315, -0.8426), (1.767, 0.1951, -0.8434), (-0.2306, -1.0, -0.8426), (-1.616, 0.1951, -0.8426), (1.166, 0.8315, -0.8434), (0.3809, 1.0, -0.8434), (1.38, -0.7071, -0.8434), (-1.405, -0.5556, -0.8426), (-0.7712, 0.9239, -0.8426), (1.794, 1.421e-14, -0.8434), (-0.5062, -0.9808, -0.8426), (-1.536, 0.3827, -0.8426), (1.38, 0.7071, -0.8434), (1.166, -0.8315, -0.8434), (-1.536, -0.3827, -0.8426), (-0.5062, 0.9808, -0.8426), (1.767, -0.1951, -0.8434), (-0.7712, -0.9239, -0.8426), (-1.405, 0.5556, -0.8426), (1.556, 0.5556, -0.8434), (0.9216, -0.9239, -0.8434), (-1.616, -0.1951, -0.8426), (0.6566, 0.9808, -0.8434), (1.686, -0.3827, -0.8434), (-1.015, -0.8315, -0.8426), (-1.23, 0.7071, -0.8426), (1.686, 0.3827, -0.8434), (0.6566, -0.9808, -0.8434), (-1.643, 1.421e-14, -0.8426), (0.9216, 0.9239, -0.8434)], [], [(0, 1, 3, 2), (2, 3, 5, 4), (4, 5, 7, 6), (6, 7, 9, 8), (8, 9, 11, 10), (10, 11, 13, 12), (12, 13, 15, 14), (14, 15, 17, 16), (16, 17, 19, 18), (18, 19, 21, 20), (20, 21, 23, 22), (22, 23, 25, 24), (24, 25, 27, 26), (26, 27, 29, 28), (28, 29, 31, 30), (30, 31, 33, 32), (32, 33, 35, 34), (34, 35, 37, 36), (36, 37, 39, 38), (38, 39, 41, 40), (40, 41, 43, 42), (42, 43, 45, 44), (44, 45, 47, 46), (46, 47, 49, 48), (48, 49, 51, 50), (50, 51, 53, 52), (52, 53, 55, 54), (54, 55, 57, 56), (56, 57, 59, 58), (58, 59, 61, 60), (3, 1, 63, 61, 59, 57, 55, 53, 51, 49, 47, 45, 43, 41, 39, 37, 35, 33, 31, 29, 27, 25, 23, 21, 19, 17, 15, 13, 11, 9, 7, 5), (60, 61, 63, 62), (62, 63, 1, 0), (152, 128, 76, 75), (64, 65, 66, 67, 68, 69, 70, 71, 72, 73, 74, 75, 76, 77, 78, 79, 80, 81, 82, 83, 84, 85, 86, 87, 88, 89, 90, 91, 92, 93, 94, 95), (153, 129, 85, 84), (154, 130, 94, 93), (155, 131, 72, 71), (156, 132, 81, 80), (157, 133, 90, 89), (158, 134, 68, 67), (128, 135, 77, 76), (129, 136, 86, 85), (130, 137, 95, 94), (131, 138, 73, 72), (132, 139, 82, 81), (133, 140, 91, 90), (134, 141, 69, 68), (135, 142, 78, 77), (136, 143, 87, 86), (159, 144, 65, 64), (137, 159, 64, 95), (138, 145, 74, 73), (139, 146, 83, 82), (140, 147, 92, 91), (141, 148, 70, 69), (142, 149, 79, 78), (143, 150, 88, 87), (144, 151, 66, 65), (145, 152, 75, 74), (146, 153, 84, 83), (147, 154, 93, 92), (148, 155, 71, 70), (149, 156, 80, 79), (150, 157, 89, 88), (151, 158, 67, 66), (191, 166, 109, 127), (190, 165, 107, 126), (189, 164, 105, 125), (188, 163, 103, 124), (187, 162, 101, 123), (186, 161, 99, 122), (185, 160, 97, 121), (184, 191, 127, 119), (183, 190, 126, 118), (182, 189, 125, 117), (181, 188, 124, 116), (180, 187, 123, 115), (179, 186, 122, 114), (178, 185, 121, 113), (177, 167, 120, 112), (167, 184, 119, 120), (176, 183, 118, 111), (175, 182, 117, 110), (174, 181, 116, 108), (173, 180, 115, 106), (172, 179, 114, 104), (171, 178, 113, 102), (170, 177, 112, 100), (169, 176, 111, 98), (168, 175, 110, 96), (166, 174, 108, 109), (165, 173, 106, 107), (164, 172, 104, 105), (163, 171, 102, 103), (162, 170, 100, 101), (161, 169, 98, 99), (160, 168, 96, 97), (127, 109, 158, 151), (126, 107, 157, 150), (125, 105, 156, 149), (124, 103, 155, 148), (123, 101, 154, 147), (122, 99, 153, 146), (121, 97, 152, 145), (119, 127, 151, 144), (118, 126, 150, 143), (117, 125, 149, 142), (116, 124, 148, 141), (115, 123, 147, 140), (114, 122, 146, 139), (113, 121, 145, 138), (112, 120, 159, 137), (120, 119, 144, 159), (111, 118, 143, 136), (110, 117, 142, 135), (108, 116, 141, 134), (106, 115, 140, 133), (104, 114, 139, 132), (102, 113, 138, 131), (100, 112, 137, 130), (98, 111, 136, 129), (96, 110, 135, 128), (109, 108, 134, 158), (107, 106, 133, 157), (105, 104, 132, 156), (103, 102, 131, 155), (101, 100, 130, 154), (99, 98, 129, 153), (97, 96, 128, 152), (192, 200, 168, 160), (193, 201, 169, 161), (194, 202, 170, 162), (195, 203, 171, 163), (196, 204, 172, 164), (197, 205, 173, 165), (198, 206, 174, 166), (200, 207, 175, 168), (201, 208, 176, 169), (202, 209, 177, 170), (203, 210, 178, 171), (204, 211, 179, 172), (205, 212, 180, 173), (206, 213, 181, 174), (207, 214, 182, 175), (208, 215, 183, 176), (199, 216, 184, 167), (209, 199, 167, 177), (210, 217, 185, 178), (211, 218, 186, 179), (212, 219, 187, 180), (213, 220, 188, 181), (214, 221, 189, 182), (215, 222, 190, 183), (216, 223, 191, 184), (217, 192, 160, 185), (218, 193, 161, 186), (219, 194, 162, 187), (220, 195, 163, 188), (221, 196, 164, 189), (222, 197, 165, 190), (223, 198, 166, 191), (4, 6, 198, 223), (48, 50, 197, 222), (30, 32, 196, 221), (12, 14, 195, 220), (56, 58, 194, 219), (38, 40, 193, 218), (20, 22, 192, 217), (2, 4, 223, 216), (46, 48, 222, 215), (28, 30, 221, 214), (10, 12, 220, 213), (54, 56, 219, 212), (36, 38, 218, 211), (18, 20, 217, 210), (62, 0, 199, 209), (0, 2, 216, 199), (44, 46, 215, 208), (26, 28, 214, 207), (8, 10, 213, 206), (52, 54, 212, 205), (34, 36, 211, 204), (16, 18, 210, 203), (60, 62, 209, 202), (42, 44, 208, 201), (24, 26, 207, 200), (6, 8, 206, 198), (50, 52, 205, 197), (32, 34, 204, 196), (14, 16, 203, 195), (58, 60, 202, 194), (40, 42, 201, 193), (22, 24, 200, 192)])
_uv = me_cylinder.uv_layers.new(name='UVMap')
_uv.uv.foreach_set('vector', [1.0, 0.5, 1.0, 1.0, 0.9688, 1.0, 0.9688, 0.5, 0.9688, 0.5, 0.9688, 1.0, 0.9375, 1.0, 0.9375, 0.5, 0.9375, 0.5, 0.9375, 1.0, 0.9062, 1.0, 0.9062, 0.5, 0.9062, 0.5, 0.9062, 1.0, 0.875, 1.0, 0.875, 0.5, 0.875, 0.5, 0.875, 1.0, 0.8438, 1.0, 0.8438, 0.5, 0.8438, 0.5, 0.8438, 1.0, 0.8125, 1.0, 0.8125, 0.5, 0.8125, 0.5, 0.8125, 1.0, 0.7812, 1.0, 0.7812, 0.5, 0.7812, 0.5, 0.7812, 1.0, 0.75, 1.0, 0.75, 0.5, 0.75, 0.5, 0.75, 1.0, 0.7188, 1.0, 0.7188, 0.5, 0.7188, 0.5, 0.7188, 1.0, 0.6875, 1.0, 0.6875, 0.5, 0.6875, 0.5, 0.6875, 1.0, 0.6562, 1.0, 0.6562, 0.5, 0.6562, 0.5, 0.6562, 1.0, 0.625, 1.0, 0.625, 0.5, 0.625, 0.5, 0.625, 1.0, 0.5938, 1.0, 0.5938, 0.5, 0.5938, 0.5, 0.5938, 1.0, 0.5625, 1.0, 0.5625, 0.5, 0.5625, 0.5, 0.5625, 1.0, 0.5312, 1.0, 0.5312, 0.5, 0.5312, 0.5, 0.5312, 1.0, 0.5, 1.0, 0.5, 0.5, 0.5, 0.5, 0.5, 1.0, 0.4688, 1.0, 0.4688, 0.5, 0.4688, 0.5, 0.4688, 1.0, 0.4375, 1.0, 0.4375, 0.5, 0.4375, 0.5, 0.4375, 1.0, 0.4062, 1.0, 0.4062, 0.5, 0.4062, 0.5, 0.4062, 1.0, 0.375, 1.0, 0.375, 0.5, 0.375, 0.5, 0.375, 1.0, 0.3438, 1.0, 0.3438, 0.5, 0.3438, 0.5, 0.3438, 1.0, 0.3125, 1.0, 0.3125, 0.5, 0.3125, 0.5, 0.3125, 1.0, 0.2812, 1.0, 0.2812, 0.5, 0.2812, 0.5, 0.2812, 1.0, 0.25, 1.0, 0.25, 0.5, 0.25, 0.5, 0.25, 1.0, 0.2188, 1.0, 0.2188, 0.5, 0.2188, 0.5, 0.2188, 1.0, 0.1875, 1.0, 0.1875, 0.5, 0.1875, 0.5, 0.1875, 1.0, 0.1562, 1.0, 0.1562, 0.5, 0.1562, 0.5, 0.1562, 1.0, 0.125, 1.0, 0.125, 0.5, 0.125, 0.5, 0.125, 1.0, 0.09375, 1.0, 0.09375, 0.5, 0.09375, 0.5, 0.09375, 1.0, 0.0625, 1.0, 0.0625, 0.5, 0.2968, 0.4854, 0.25, 0.49, 0.2032, 0.4854, 0.1582, 0.4717, 0.1167, 0.4496, 0.08029, 0.4197, 0.05045, 0.3833, 0.02827, 0.3418, 0.01461, 0.2968, 0.01, 0.25, 0.01461, 0.2032, 0.02827, 0.1582, 0.05045, 0.1167, 0.08029, 0.08029, 0.1167, 0.05045, 0.1582, 0.02827, 0.2032, 0.01461, 0.25, 0.01, 0.2968, 0.01461, 0.3418, 0.02827, 0.3833, 0.05045, 0.4197, 0.08029, 0.4496, 0.1167, 0.4717, 0.1582, 0.4854, 0.2032, 0.49, 0.25, 0.4854, 0.2968, 0.4717, 0.3418, 0.4496, 0.3833, 0.4197, 0.4197, 0.3833, 0.4496, 0.3418, 0.4717, 0.0625, 0.5, 0.0625, 1.0, 0.03125, 1.0, 0.03125, 0.5, 0.03125, 0.5, 0.03125, 1.0, 0.0, 1.0, 0.0, 0.5, 0.6562, 0.5, 0.625, 0.5, 0.625, 0.5, 0.6562, 0.5, 0.75, 0.49, 0.7968, 0.4854, 0.8418, 0.4717, 0.8833, 0.4496, 0.9197, 0.4197, 0.9496, 0.3833, 0.9717, 0.3418, 0.9854, 0.2968, 0.99, 0.25, 0.9854, 0.2032, 0.9717, 0.1582, 0.9496, 0.1167, 0.9197, 0.08029, 0.8833, 0.05045, 0.8418, 0.02827, 0.7968, 0.01461, 0.75, 0.01, 0.7032, 0.01461, 0.6582, 0.02827, 0.6167, 0.05045, 0.5803, 0.08029, 0.5504, 0.1167, 0.5283, 0.1582, 0.5146, 0.2032, 0.51, 0.25, 0.5146, 0.2968, 0.5283, 0.3418, 0.5504, 0.3833, 0.5803, 0.4197, 0.6167, 0.4496, 0.6582, 0.4717, 0.7032, 0.4854, 0.375, 0.5, 0.3438, 0.5, 0.3438, 0.5, 0.375, 0.5, 0.09375, 0.5, 0.0625, 0.5, 0.0625, 0.5, 0.09375, 0.5, 0.7812, 0.5, 0.75, 0.5, 0.75, 0.5, 0.7812, 0.5, 0.5, 0.5, 0.4688, 0.5, 0.4688, 0.5, 0.5, 0.5, 0.2188, 0.5, 0.1875, 0.5, 0.1875, 0.5, 0.2188, 0.5, 0.9062, 0.5, 0.875, 0.5, 0.875, 0.5, 0.9062, 0.5, 0.625, 0.5, 0.5938, 0.5, 0.5938, 0.5, 0.625, 0.5, 0.3438, 0.5, 0.3125, 0.5, 0.3125, 0.5, 0.3438, 0.5, 0.0625, 0.5, 0.03125, 0.5, 0.03125, 0.5, 0.0625, 0.5, 0.75, 0.5, 0.7188, 0.5, 0.7188, 0.5, 0.75, 0.5, 0.4688, 0.5, 0.4375, 0.5, 0.4375, 0.5, 0.4688, 0.5, 0.1875, 0.5, 0.1562, 0.5, 0.1562, 0.5, 0.1875, 0.5, 0.875, 0.5, 0.8438, 0.5, 0.8438, 0.5, 0.875, 0.5, 0.5938, 0.5, 0.5625, 0.5, 0.5625, 0.5, 0.5938, 0.5, 0.3125, 0.5, 0.2812, 0.5, 0.2812, 0.5, 0.3125, 0.5, 1.0, 0.5, 0.9688, 0.5, 0.9688, 0.5, 1.0, 0.5, 0.03125, 0.5, 0.0, 0.5, 0.0, 0.5, 0.03125, 0.5, 0.7188, 0.5, 0.6875, 0.5, 0.6875, 0.5, 0.7188, 0.5, 0.4375, 0.5, 0.4062, 0.5, 0.4062, 0.5, 0.4375, 0.5, 0.1562, 0.5, 0.125, 0.5, 0.125, 0.5, 0.1562, 0.5, 0.8438, 0.5, 0.8125, 0.5, 0.8125, 0.5, 0.8438, 0.5, 0.5625, 0.5, 0.5312, 0.5, 0.5312, 0.5, 0.5625, 0.5, 0.2812, 0.5, 0.25, 0.5, 0.25, 0.5, 0.2812, 0.5, 0.9688, 0.5, 0.9375, 0.5, 0.9375, 0.5, 0.9688, 0.5, 0.6875, 0.5, 0.6562, 0.5, 0.6562, 0.5, 0.6875, 0.5, 0.4062, 0.5, 0.375, 0.5, 0.375, 0.5, 0.4062, 0.5, 0.125, 0.5, 0.09375, 0.5, 0.09375, 0.5, 0.125, 0.5, 0.8125, 0.5, 0.7812, 0.5, 0.7812, 0.5, 0.8125, 0.5, 0.5312, 0.5, 0.5, 0.5, 0.5, 0.5, 0.5312, 0.5, 0.25, 0.5, 0.2188, 0.5, 0.2188, 0.5, 0.25, 0.5, 0.9375, 0.5, 0.9062, 0.5, 0.9062, 0.5, 0.9375, 0.5, 0.9375, 0.5, 0.9062, 0.5, 0.9062, 0.5, 0.9375, 0.5, 0.25, 0.5, 0.2188, 0.5, 0.2188, 0.5, 0.25, 0.5, 0.5312, 0.5, 0.5, 0.5, 0.5, 0.5, 0.5312, 0.5, 0.8125, 0.5, 0.7812, 0.5, 0.7812, 0.5, 0.8125, 0.5, 0.125, 0.5, 0.09375, 0.5, 0.09375, 0.5, 0.125, 0.5, 0.4062, 0.5, 0.375, 0.5, 0.375, 0.5, 0.4062, 0.5, 0.6875, 0.5, 0.6562, 0.5, 0.6562, 0.5, 0.6875, 0.5, 0.9688, 0.5, 0.9375, 0.5, 0.9375, 0.5, 0.9688, 0.5, 0.2812, 0.5, 0.25, 0.5, 0.25, 0.5, 0.2812, 0.5, 0.5625, 0.5, 0.5312, 0.5, 0.5312, 0.5, 0.5625, 0.5, 0.8438, 0.5, 0.8125, 0.5, 0.8125, 0.5, 0.8438, 0.5, 0.1562, 0.5, 0.125, 0.5, 0.125, 0.5, 0.1562, 0.5, 0.4375, 0.5, 0.4062, 0.5, 0.4062, 0.5, 0.4375, 0.5, 0.7188, 0.5, 0.6875, 0.5, 0.6875, 0.5, 0.7188, 0.5, 0.03125, 0.5, 0.0, 0.5, 0.0, 0.5, 0.03125, 0.5, 1.0, 0.5, 0.9688, 0.5, 0.9688, 0.5, 1.0, 0.5, 0.3125, 0.5, 0.2812, 0.5, 0.2812, 0.5, 0.3125, 0.5, 0.5938, 0.5, 0.5625, 0.5, 0.5625, 0.5, 0.5938, 0.5, 0.875, 0.5, 0.8438, 0.5, 0.8438, 0.5, 0.875, 0.5, 0.1875, 0.5, 0.1562, 0.5, 0.1562, 0.5, 0.1875, 0.5, 0.4688, 0.5, 0.4375, 0.5, 0.4375, 0.5, 0.4688, 0.5, 0.75, 0.5, 0.7188, 0.5, 0.7188, 0.5, 0.75, 0.5, 0.0625, 0.5, 0.03125, 0.5, 0.03125, 0.5, 0.0625, 0.5, 0.3438, 0.5, 0.3125, 0.5, 0.3125, 0.5, 0.3438, 0.5, 0.625, 0.5, 0.5938, 0.5, 0.5938, 0.5, 0.625, 0.5, 0.9062, 0.5, 0.875, 0.5, 0.875, 0.5, 0.9062, 0.5, 0.2188, 0.5, 0.1875, 0.5, 0.1875, 0.5, 0.2188, 0.5, 0.5, 0.5, 0.4688, 0.5, 0.4688, 0.5, 0.5, 0.5, 0.7812, 0.5, 0.75, 0.5, 0.75, 0.5, 0.7812, 0.5, 0.09375, 0.5, 0.0625, 0.5, 0.0625, 0.5, 0.09375, 0.5, 0.375, 0.5, 0.3438, 0.5, 0.3438, 0.5, 0.375, 0.5, 0.6562, 0.5, 0.625, 0.5, 0.625, 0.5, 0.6562, 0.5, 0.9375, 0.5, 0.9062, 0.5, 0.9062, 0.5, 0.9375, 0.5, 0.25, 0.5, 0.2188, 0.5, 0.2188, 0.5, 0.25, 0.5, 0.5312, 0.5, 0.5, 0.5, 0.5, 0.5, 0.5312, 0.5, 0.8125, 0.5, 0.7812, 0.5, 0.7812, 0.5, 0.8125, 0.5, 0.125, 0.5, 0.09375, 0.5, 0.09375, 0.5, 0.125, 0.5, 0.4062, 0.5, 0.375, 0.5, 0.375, 0.5, 0.4062, 0.5, 0.6875, 0.5, 0.6562, 0.5, 0.6562, 0.5, 0.6875, 0.5, 0.9688, 0.5, 0.9375, 0.5, 0.9375, 0.5, 0.9688, 0.5, 0.2812, 0.5, 0.25, 0.5, 0.25, 0.5, 0.2812, 0.5, 0.5625, 0.5, 0.5312, 0.5, 0.5312, 0.5, 0.5625, 0.5, 0.8438, 0.5, 0.8125, 0.5, 0.8125, 0.5, 0.8438, 0.5, 0.1562, 0.5, 0.125, 0.5, 0.125, 0.5, 0.1562, 0.5, 0.4375, 0.5, 0.4062, 0.5, 0.4062, 0.5, 0.4375, 0.5, 0.7188, 0.5, 0.6875, 0.5, 0.6875, 0.5, 0.7188, 0.5, 0.03125, 0.5, 0.0, 0.5, 0.0, 0.5, 0.03125, 0.5, 1.0, 0.5, 0.9688, 0.5, 0.9688, 0.5, 1.0, 0.5, 0.3125, 0.5, 0.2812, 0.5, 0.2812, 0.5, 0.3125, 0.5, 0.5938, 0.5, 0.5625, 0.5, 0.5625, 0.5, 0.5938, 0.5, 0.875, 0.5, 0.8438, 0.5, 0.8438, 0.5, 0.875, 0.5, 0.1875, 0.5, 0.1562, 0.5, 0.1562, 0.5, 0.1875, 0.5, 0.4688, 0.5, 0.4375, 0.5, 0.4375, 0.5, 0.4688, 0.5, 0.75, 0.5, 0.7188, 0.5, 0.7188, 0.5, 0.75, 0.5, 0.0625, 0.5, 0.03125, 0.5, 0.03125, 0.5, 0.0625, 0.5, 0.3438, 0.5, 0.3125, 0.5, 0.3125, 0.5, 0.3438, 0.5, 0.625, 0.5, 0.5938, 0.5, 0.5938, 0.5, 0.625, 0.5, 0.9062, 0.5, 0.875, 0.5, 0.875, 0.5, 0.9062, 0.5, 0.2188, 0.5, 0.1875, 0.5, 0.1875, 0.5, 0.2188, 0.5, 0.5, 0.5, 0.4688, 0.5, 0.4688, 0.5, 0.5, 0.5, 0.7812, 0.5, 0.75, 0.5, 0.75, 0.5, 0.7812, 0.5, 0.09375, 0.5, 0.0625, 0.5, 0.0625, 0.5, 0.09375, 0.5, 0.375, 0.5, 0.3438, 0.5, 0.3438, 0.5, 0.375, 0.5, 0.6562, 0.5, 0.625, 0.5, 0.625, 0.5, 0.6562, 0.5, 0.6562, 0.5, 0.625, 0.5, 0.625, 0.5, 0.6562, 0.5, 0.375, 0.5, 0.3438, 0.5, 0.3438, 0.5, 0.375, 0.5, 0.09375, 0.5, 0.0625, 0.5, 0.0625, 0.5, 0.09375, 0.5, 0.7812, 0.5, 0.75, 0.5, 0.75, 0.5, 0.7812, 0.5, 0.5, 0.5, 0.4687, 0.5, 0.4688, 0.5, 0.5, 0.5, 0.2188, 0.5, 0.1875, 0.5, 0.1875, 0.5, 0.2188, 0.5, 0.9063, 0.5, 0.875, 0.5, 0.875, 0.5, 0.9062, 0.5, 0.625, 0.5, 0.5938, 0.5, 0.5938, 0.5, 0.625, 0.5, 0.3438, 0.5, 0.3125, 0.5, 0.3125, 0.5, 0.3438, 0.5, 0.0625, 0.5, 0.03125, 0.5, 0.03125, 0.5, 0.0625, 0.5, 0.75, 0.5, 0.7188, 0.5, 0.7188, 0.5, 0.75, 0.5, 0.4687, 0.5, 0.4375, 0.5, 0.4375, 0.5, 0.4688, 0.5, 0.1875, 0.5, 0.1562, 0.5, 0.1562, 0.5, 0.1875, 0.5, 0.875, 0.5, 0.8437, 0.5, 0.8438, 0.5, 0.875, 0.5, 0.5938, 0.5, 0.5625, 0.5, 0.5625, 0.5, 0.5938, 0.5, 0.3125, 0.5, 0.2812, 0.5, 0.2812, 0.5, 0.3125, 0.5, 1.0, 0.5, 0.9688, 0.5, 0.9688, 0.5, 1.0, 0.5, 0.03125, 0.5, 0.0, 0.5, 0.0, 0.5, 0.03125, 0.5, 0.7188, 0.5, 0.6875, 0.5, 0.6875, 0.5, 0.7188, 0.5, 0.4375, 0.5, 0.4062, 0.5, 0.4062, 0.5, 0.4375, 0.5, 0.1562, 0.5, 0.125, 0.5, 0.125, 0.5, 0.1562, 0.5, 0.8437, 0.5, 0.8125, 0.5, 0.8125, 0.5, 0.8438, 0.5, 0.5625, 0.5, 0.5313, 0.5, 0.5312, 0.5, 0.5625, 0.5, 0.2812, 0.5, 0.25, 0.5, 0.25, 0.5, 0.2812, 0.5, 0.9688, 0.5, 0.9375, 0.5, 0.9375, 0.5, 0.9688, 0.5, 0.6875, 0.5, 0.6562, 0.5, 0.6562, 0.5, 0.6875, 0.5, 0.4062, 0.5, 0.375, 0.5, 0.375, 0.5, 0.4062, 0.5, 0.125, 0.5, 0.09375, 0.5, 0.09375, 0.5, 0.125, 0.5, 0.8125, 0.5, 0.7812, 0.5, 0.7812, 0.5, 0.8125, 0.5, 0.5313, 0.5, 0.5, 0.5, 0.5, 0.5, 0.5312, 0.5, 0.25, 0.5, 0.2188, 0.5, 0.2188, 0.5, 0.25, 0.5, 0.9375, 0.5, 0.9063, 0.5, 0.9062, 0.5, 0.9375, 0.5, 0.9375, 0.5, 0.9062, 0.5, 0.9063, 0.5, 0.9375, 0.5, 0.25, 0.5, 0.2188, 0.5, 0.2188, 0.5, 0.25, 0.5, 0.5312, 0.5, 0.5, 0.5, 0.5, 0.5, 0.5313, 0.5, 0.8125, 0.5, 0.7812, 0.5, 0.7812, 0.5, 0.8125, 0.5, 0.125, 0.5, 0.09375, 0.5, 0.09375, 0.5, 0.125, 0.5, 0.4062, 0.5, 0.375, 0.5, 0.375, 0.5, 0.4062, 0.5, 0.6875, 0.5, 0.6562, 0.5, 0.6562, 0.5, 0.6875, 0.5, 0.9688, 0.5, 0.9375, 0.5, 0.9375, 0.5, 0.9688, 0.5, 0.2812, 0.5, 0.25, 0.5, 0.25, 0.5, 0.2812, 0.5, 0.5625, 0.5, 0.5312, 0.5, 0.5313, 0.5, 0.5625, 0.5, 0.8438, 0.5, 0.8125, 0.5, 0.8125, 0.5, 0.8437, 0.5, 0.1562, 0.5, 0.125, 0.5, 0.125, 0.5, 0.1562, 0.5, 0.4375, 0.5, 0.4062, 0.5, 0.4062, 0.5, 0.4375, 0.5, 0.7188, 0.5, 0.6875, 0.5, 0.6875, 0.5, 0.7188, 0.5, 0.03125, 0.5, 0.0, 0.5, 0.0, 0.5, 0.03125, 0.5, 1.0, 0.5, 0.9688, 0.5, 0.9688, 0.5, 1.0, 0.5, 0.3125, 0.5, 0.2812, 0.5, 0.2812, 0.5, 0.3125, 0.5, 0.5938, 0.5, 0.5625, 0.5, 0.5625, 0.5, 0.5938, 0.5, 0.875, 0.5, 0.8438, 0.5, 0.8437, 0.5, 0.875, 0.5, 0.1875, 0.5, 0.1562, 0.5, 0.1562, 0.5, 0.1875, 0.5, 0.4688, 0.5, 0.4375, 0.5, 0.4375, 0.5, 0.4687, 0.5, 0.75, 0.5, 0.7188, 0.5, 0.7188, 0.5, 0.75, 0.5, 0.0625, 0.5, 0.03125, 0.5, 0.03125, 0.5, 0.0625, 0.5, 0.3438, 0.5, 0.3125, 0.5, 0.3125, 0.5, 0.3438, 0.5, 0.625, 0.5, 0.5938, 0.5, 0.5938, 0.5, 0.625, 0.5, 0.9062, 0.5, 0.875, 0.5, 0.875, 0.5, 0.9063, 0.5, 0.2188, 0.5, 0.1875, 0.5, 0.1875, 0.5, 0.2188, 0.5, 0.5, 0.5, 0.4688, 0.5, 0.4687, 0.5, 0.5, 0.5, 0.7812, 0.5, 0.75, 0.5, 0.75, 0.5, 0.7812, 0.5, 0.09375, 0.5, 0.0625, 0.5, 0.0625, 0.5, 0.09375, 0.5, 0.375, 0.5, 0.3438, 0.5, 0.3438, 0.5, 0.375, 0.5, 0.6562, 0.5, 0.625, 0.5, 0.625, 0.5, 0.6562, 0.5])
me_cylinder.materials.append(mat_cabo)
me_cylinder.update()

# ---- objects
ob_cube = bpy.data.objects.new('Cube', me_cube)
ob_light = bpy.data.objects.new('Light', light_light)
ob_camera = bpy.data.objects.new('Camera', cam_camera)
ob_empty_002 = bpy.data.objects.new('Empty.002', None)
ob_empty_003 = bpy.data.objects.new('Empty.003', None)
ob_cube_001 = bpy.data.objects.new('Cube.001', me_cube_004)
ob_cylinder = bpy.data.objects.new('Cylinder', me_cylinder)

# ---- transforms, parenting, visibility, modifiers, constraints
ob_cube.location = (-0.1867, -0.01807, 1.904)
ob_cube.scale = (0.06834, 0.0117, 0.8489)
ob_cube.lock_rotations_4d = False
ob_cube.empty_display_type = 'ARROWS'
ob_cube.lineart.crease_threshold = 0.0
ob_light.location = (3.646, 5.761, 2.638)
ob_light.rotation_euler = (1.566, 0.3339, 2.436)
ob_light.lock_rotations_4d = False
ob_light.empty_display_type = 'ARROWS'
ob_light.color = (0.0, 0.0, 0.0, 0.0)
ob_light.lineart.crease_threshold = 0.0
ob_camera.location = (7.359, -6.926, 4.958)
ob_camera.rotation_euler = (1.109, 0.0, 0.8149)
ob_camera.lock_rotations_4d = False
ob_camera.empty_display_type = 'ARROWS'
ob_camera.color = (0.0, 0.0, 0.0, 0.0)
ob_camera.display_type = 'WIRE'
ob_camera.lineart.crease_threshold = 0.0
ob_empty_002.location = (-1.966, -3.204, 1.584)
ob_empty_002.rotation_euler = (1.571, 0.0, 3.142)
ob_empty_002.empty_display_type = 'IMAGE'
ob_empty_002.empty_display_size = 5.0
ob_empty_002.show_empty_image_perspective = False
ob_empty_002.hide_select = True
ob_empty_003.location = (-2.333, 0.6333, 1.578)
ob_empty_003.rotation_euler = (1.571, -0.0, 1.571)
ob_empty_003.empty_display_type = 'IMAGE'
ob_empty_003.empty_display_size = 5.0
ob_empty_003.show_empty_image_perspective = False
ob_empty_003.hide_select = True
ob_cube_001.location = (-0.1843, -0.07019, 1.028)
ob_cylinder.location = (-0.1856, -0.02225, 0.7362)
ob_cylinder.scale = (0.02433, 0.02117, 0.2224)

# ---- collection membership
col_collection.objects.link(ob_cube)
col_collection.objects.link(ob_light)
col_collection.objects.link(ob_camera)
col_collection.objects.link(ob_empty_002)
col_collection.objects.link(ob_empty_003)
col_collection.objects.link(ob_cube_001)
col_collection.objects.link(ob_cylinder)

# ---- scene / render settings (as saved in the file)
scene.camera = ob_camera
scene.frame_start = 1; scene.frame_end = 250; scene.frame_set(1)
scene.render.engine = 'BLENDER_EEVEE_NEXT'
scene.cycles.sampling_pattern = 'TABULATED_SOBOL'
scene.view_settings.view_transform = 'Filmic'
bpy.context.view_layer.update()
